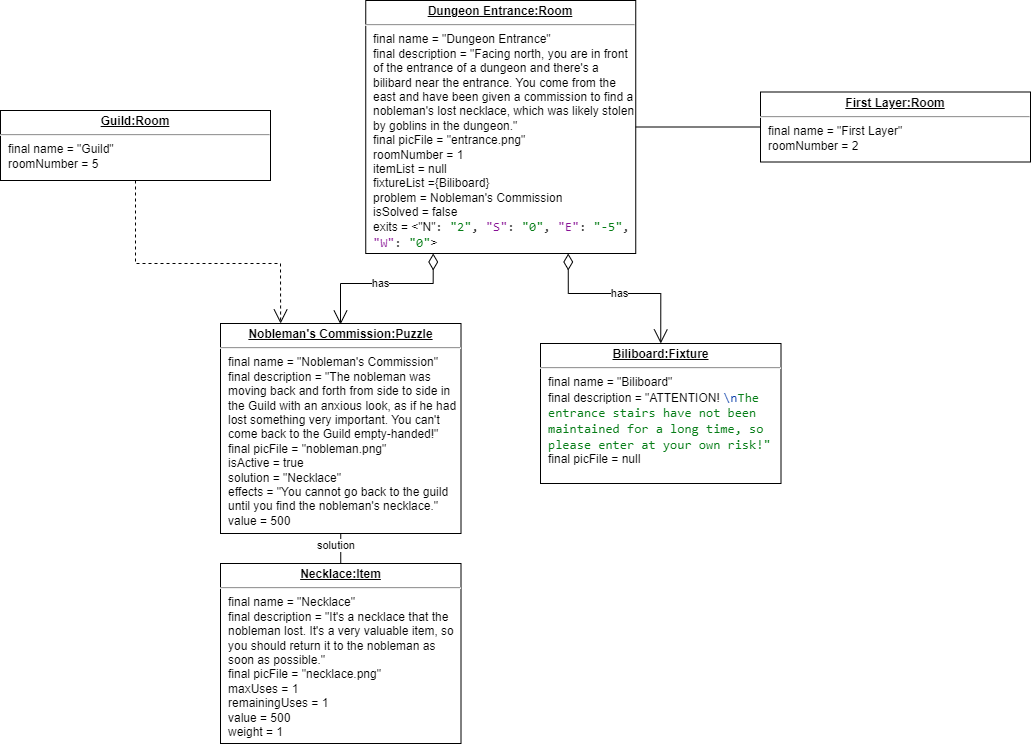

The diagram above was exported from draw.io. Its source (the exported page's mxGraphModel, read from the mxfile embedded in the PNG):
<mxGraphModel dx="1544" dy="397" grid="1" gridSize="10" guides="1" tooltips="1" connect="1" arrows="1" fold="1" page="1" pageScale="1" pageWidth="827" pageHeight="1169" math="0" shadow="0">
  <root>
    <mxCell id="0" />
    <mxCell id="1" parent="0" />
    <mxCell id="90" value="&lt;p style=&quot;margin:0px;margin-top:4px;text-align:center;text-decoration:underline;&quot;&gt;&lt;b&gt;Dungeon Entrance:Room&lt;/b&gt;&lt;/p&gt;&lt;hr&gt;&lt;p style=&quot;margin:0px;margin-left:8px;&quot;&gt;final name =&amp;nbsp;&quot;Dungeon Entrance&quot;&lt;/p&gt;&lt;p style=&quot;margin:0px;margin-left:8px;&quot;&gt;final description =&amp;nbsp;&quot;Facing north, you are in front of the entrance of a dungeon and there's a bilibard near the entrance. You come from the east and have been given a commission to find a nobleman's lost necklace, which was likely stolen by goblins in the dungeon.&quot;&lt;/p&gt;&lt;p style=&quot;margin:0px;margin-left:8px;&quot;&gt;final picFile =&amp;nbsp;&quot;entrance.png&quot;&lt;/p&gt;&lt;p style=&quot;margin:0px;margin-left:8px;&quot;&gt;roomNumber = 1&lt;br&gt;itemList = null&lt;br&gt;fixtureList ={Biliboard}&lt;/p&gt;&lt;p style=&quot;margin:0px;margin-left:8px;&quot;&gt;problem =&amp;nbsp;Nobleman's Commission&lt;/p&gt;&lt;p style=&quot;margin:0px;margin-left:8px;&quot;&gt;isSolved = false&lt;/p&gt;&lt;p style=&quot;margin:0px;margin-left:8px;&quot;&gt;exits = &amp;lt;&quot;N&quot;&lt;span style=&quot;font-family: &amp;quot;JetBrains Mono&amp;quot;, monospace; font-size: 9.8pt; background-color: rgb(255, 255, 255); color: rgb(8, 8, 8);&quot;&gt;: &lt;/span&gt;&lt;span style=&quot;font-family: &amp;quot;JetBrains Mono&amp;quot;, monospace; font-size: 9.8pt; background-color: rgb(255, 255, 255); color: rgb(6, 125, 23);&quot;&gt;&quot;2&quot;&lt;/span&gt;&lt;span style=&quot;font-family: &amp;quot;JetBrains Mono&amp;quot;, monospace; font-size: 9.8pt; background-color: rgb(255, 255, 255); color: rgb(8, 8, 8);&quot;&gt;, &lt;/span&gt;&lt;span style=&quot;font-family: &amp;quot;JetBrains Mono&amp;quot;, monospace; font-size: 9.8pt; background-color: rgb(255, 255, 255); color: rgb(135, 16, 148);&quot;&gt;&quot;S&quot;&lt;/span&gt;&lt;span style=&quot;font-family: &amp;quot;JetBrains Mono&amp;quot;, monospace; font-size: 9.8pt; background-color: rgb(255, 255, 255); color: rgb(8, 8, 8);&quot;&gt;: &lt;/span&gt;&lt;span style=&quot;font-family: &amp;quot;JetBrains Mono&amp;quot;, monospace; font-size: 9.8pt; background-color: rgb(255, 255, 255); color: rgb(6, 125, 23);&quot;&gt;&quot;0&quot;&lt;/span&gt;&lt;span style=&quot;font-family: &amp;quot;JetBrains Mono&amp;quot;, monospace; font-size: 9.8pt; background-color: rgb(255, 255, 255); color: rgb(8, 8, 8);&quot;&gt;, &lt;/span&gt;&lt;span style=&quot;font-family: &amp;quot;JetBrains Mono&amp;quot;, monospace; font-size: 9.8pt; background-color: rgb(255, 255, 255); color: rgb(135, 16, 148);&quot;&gt;&quot;E&quot;&lt;/span&gt;&lt;span style=&quot;font-family: &amp;quot;JetBrains Mono&amp;quot;, monospace; font-size: 9.8pt; background-color: rgb(255, 255, 255); color: rgb(8, 8, 8);&quot;&gt;: &lt;/span&gt;&lt;span style=&quot;font-family: &amp;quot;JetBrains Mono&amp;quot;, monospace; font-size: 9.8pt; background-color: rgb(255, 255, 255); color: rgb(6, 125, 23);&quot;&gt;&quot;-5&quot;&lt;/span&gt;&lt;span style=&quot;font-family: &amp;quot;JetBrains Mono&amp;quot;, monospace; font-size: 9.8pt; background-color: rgb(255, 255, 255); color: rgb(8, 8, 8);&quot;&gt;, &lt;/span&gt;&lt;span style=&quot;font-family: &amp;quot;JetBrains Mono&amp;quot;, monospace; font-size: 9.8pt; background-color: rgb(255, 255, 255); color: rgb(135, 16, 148);&quot;&gt;&quot;W&quot;&lt;/span&gt;&lt;span style=&quot;font-family: &amp;quot;JetBrains Mono&amp;quot;, monospace; font-size: 9.8pt; background-color: rgb(255, 255, 255); color: rgb(8, 8, 8);&quot;&gt;: &lt;/span&gt;&lt;span style=&quot;font-family: &amp;quot;JetBrains Mono&amp;quot;, monospace; font-size: 9.8pt; background-color: rgb(255, 255, 255); color: rgb(6, 125, 23);&quot;&gt;&quot;0&quot;&lt;/span&gt;&lt;span style=&quot;background-color: initial;&quot;&gt;&amp;gt;&lt;/span&gt;&lt;/p&gt;" style="verticalAlign=top;align=left;overflow=fill;fontSize=12;fontFamily=Helvetica;html=1;whiteSpace=wrap;" parent="1" vertex="1">
      <mxGeometry x="-144.75" y="700" width="270" height="253" as="geometry" />
    </mxCell>
    <mxCell id="91" value="&lt;p style=&quot;margin:0px;margin-top:4px;text-align:center;text-decoration:underline;&quot;&gt;&lt;b&gt;Biliboard:Fixture&lt;/b&gt;&lt;/p&gt;&lt;hr&gt;&lt;p style=&quot;margin:0px;margin-left:8px;&quot;&gt;final name =&amp;nbsp;&quot;Biliboard&quot;&lt;/p&gt;&lt;p style=&quot;margin:0px;margin-left:8px;&quot;&gt;final description =&amp;nbsp;&quot;ATTENTION! &lt;span style=&quot;font-family: &amp;quot;JetBrains Mono&amp;quot;, monospace; font-size: 9.8pt; background-color: rgb(255, 255, 255); color: rgb(0, 55, 166);&quot;&gt;\n&lt;/span&gt;&lt;span style=&quot;font-family: &amp;quot;JetBrains Mono&amp;quot;, monospace; font-size: 9.8pt; background-color: rgb(255, 255, 255); color: rgb(6, 125, 23);&quot;&gt;The entrance stairs have not been maintained for a long time, so please enter at your own risk!&quot;&lt;/span&gt;&lt;/p&gt;&lt;p style=&quot;margin:0px;margin-left:8px;&quot;&gt;final picFile = null&lt;br&gt;&lt;/p&gt;" style="verticalAlign=top;align=left;overflow=fill;fontSize=12;fontFamily=Helvetica;html=1;whiteSpace=wrap;" parent="1" vertex="1">
      <mxGeometry x="30" y="1043" width="240.5" height="140" as="geometry" />
    </mxCell>
    <mxCell id="95" value="has" style="endArrow=open;html=1;endSize=12;startArrow=diamondThin;startSize=14;startFill=0;edgeStyle=orthogonalEdgeStyle;rounded=0;exitX=0.75;exitY=1;exitDx=0;exitDy=0;entryX=0.5;entryY=0;entryDx=0;entryDy=0;" parent="1" source="90" target="91" edge="1">
      <mxGeometry relative="1" as="geometry">
        <mxPoint x="400" y="1123" as="sourcePoint" />
        <mxPoint x="363" y="783" as="targetPoint" />
        <Array as="points">
          <mxPoint x="58" y="993" />
          <mxPoint x="150" y="993" />
        </Array>
      </mxGeometry>
    </mxCell>
    <mxCell id="97" value="&lt;p style=&quot;margin:0px;margin-top:4px;text-align:center;text-decoration:underline;&quot;&gt;&lt;b&gt;Nobleman's Commission:Puzzle&lt;/b&gt;&lt;/p&gt;&lt;hr&gt;&lt;p style=&quot;margin:0px;margin-left:8px;&quot;&gt;final name =&amp;nbsp;&quot;Nobleman's Commission&lt;span style=&quot;background-color: initial;&quot;&gt;&quot;&lt;/span&gt;&lt;/p&gt;&lt;p style=&quot;margin:0px;margin-left:8px;&quot;&gt;final description =&amp;nbsp;&quot;The nobleman was moving back and forth from side to side in the Guild with an anxious look, as if he had lost something very important. You can't come back to the Guild empty-handed!&quot;&lt;/p&gt;&lt;p style=&quot;margin:0px;margin-left:8px;&quot;&gt;final picFile =&amp;nbsp;&quot;nobleman.png&quot;&lt;/p&gt;&lt;p style=&quot;margin:0px;margin-left:8px;&quot;&gt;&lt;span style=&quot;background-color: initial;&quot;&gt;isActive = true&lt;/span&gt;&lt;/p&gt;&lt;p style=&quot;margin:0px;margin-left:8px;&quot;&gt;&lt;span style=&quot;background-color: initial;&quot;&gt;solution =&amp;nbsp;&lt;/span&gt;&quot;Necklace&quot;&lt;/p&gt;&lt;p style=&quot;margin:0px;margin-left:8px;&quot;&gt;&lt;span style=&quot;background-color: initial;&quot;&gt;effects =&amp;nbsp;&lt;/span&gt;&quot;You cannot go back to the guild until you find the nobleman's necklace.&quot;&lt;/p&gt;&lt;p style=&quot;margin:0px;margin-left:8px;&quot;&gt;&lt;span style=&quot;background-color: initial;&quot;&gt;value = 500&lt;/span&gt;&lt;/p&gt;" style="verticalAlign=top;align=left;overflow=fill;fontSize=12;fontFamily=Helvetica;html=1;whiteSpace=wrap;" parent="1" vertex="1">
      <mxGeometry x="-290" y="1023" width="240.5" height="210" as="geometry" />
    </mxCell>
    <mxCell id="98" value="has" style="endArrow=open;html=1;endSize=12;startArrow=diamondThin;startSize=14;startFill=0;edgeStyle=orthogonalEdgeStyle;rounded=0;exitX=0.25;exitY=1;exitDx=0;exitDy=0;" parent="1" source="90" edge="1">
      <mxGeometry relative="1" as="geometry">
        <mxPoint x="-100" y="963" as="sourcePoint" />
        <mxPoint x="-170" y="1024" as="targetPoint" />
        <Array as="points">
          <mxPoint x="-77" y="983" />
          <mxPoint x="-170" y="983" />
          <mxPoint x="-170" y="1024" />
        </Array>
      </mxGeometry>
    </mxCell>
    <mxCell id="100" value="&lt;p style=&quot;margin:0px;margin-top:4px;text-align:center;text-decoration:underline;&quot;&gt;&lt;b&gt;Necklace:Item&lt;/b&gt;&lt;/p&gt;&lt;hr&gt;&lt;p style=&quot;margin:0px;margin-left:8px;&quot;&gt;final name =&amp;nbsp;&quot;Necklace&quot;&lt;/p&gt;&lt;p style=&quot;margin:0px;margin-left:8px;&quot;&gt;final description =&amp;nbsp;&quot;It's a necklace that the nobleman lost. It's a very valuable item, so you should return it to the nobleman as soon as possible.&quot;&lt;/p&gt;&lt;p style=&quot;margin:0px;margin-left:8px;&quot;&gt;final picFile =&amp;nbsp;&quot;necklace.png&quot;&lt;/p&gt;&lt;p style=&quot;margin:0px;margin-left:8px;&quot;&gt;&lt;span style=&quot;background-color: initial;&quot;&gt;&lt;font style=&quot;font-size: 12px;&quot; face=&quot;Helvetica&quot;&gt;maxUses = 1&lt;/font&gt;&lt;/span&gt;&lt;/p&gt;&lt;p style=&quot;margin:0px;margin-left:8px;&quot;&gt;&lt;span style=&quot;background-color: initial;&quot;&gt;&lt;font style=&quot;font-size: 12px;&quot;&gt;remainingUses = 1&lt;/font&gt;&lt;/span&gt;&lt;/p&gt;&lt;p style=&quot;margin:0px;margin-left:8px;&quot;&gt;&lt;span style=&quot;background-color: initial;&quot;&gt;&lt;font style=&quot;font-size: 12px;&quot; face=&quot;Helvetica&quot;&gt;value = 500&lt;/font&gt;&lt;/span&gt;&lt;/p&gt;&lt;p style=&quot;margin:0px;margin-left:8px;&quot;&gt;&lt;span style=&quot;background-color: initial;&quot;&gt;&lt;font face=&quot;Helvetica&quot; style=&quot;font-size: 12px;&quot;&gt;weight = 1&lt;/font&gt;&lt;/span&gt;&lt;/p&gt;" style="verticalAlign=top;align=left;overflow=fill;fontSize=12;fontFamily=Helvetica;html=1;whiteSpace=wrap;" parent="1" vertex="1">
      <mxGeometry x="-290" y="1263" width="240.5" height="180" as="geometry" />
    </mxCell>
    <mxCell id="101" value="" style="endArrow=none;html=1;edgeStyle=orthogonalEdgeStyle;rounded=0;exitX=0.5;exitY=1;exitDx=0;exitDy=0;entryX=0.5;entryY=0;entryDx=0;entryDy=0;" parent="1" source="97" target="100" edge="1">
      <mxGeometry relative="1" as="geometry">
        <mxPoint x="-400" y="1263" as="sourcePoint" />
        <mxPoint x="-240" y="1263" as="targetPoint" />
      </mxGeometry>
    </mxCell>
    <mxCell id="102" value="solution" style="edgeLabel;resizable=0;html=1;align=left;verticalAlign=bottom;" parent="101" connectable="0" vertex="1">
      <mxGeometry x="-1" relative="1" as="geometry">
        <mxPoint x="-25" y="20" as="offset" />
      </mxGeometry>
    </mxCell>
    <mxCell id="104" value="&lt;p style=&quot;margin:0px;margin-top:4px;text-align:center;text-decoration:underline;&quot;&gt;&lt;b&gt;First Layer:Room&lt;/b&gt;&lt;/p&gt;&lt;hr&gt;&lt;p style=&quot;margin:0px;margin-left:8px;&quot;&gt;final name =&amp;nbsp;&quot;First Layer&quot;&lt;/p&gt;&lt;p style=&quot;margin:0px;margin-left:8px;&quot;&gt;roomNumber = 2&lt;br&gt;&lt;br&gt;&lt;/p&gt;" style="verticalAlign=top;align=left;overflow=fill;fontSize=12;fontFamily=Helvetica;html=1;whiteSpace=wrap;" parent="1" vertex="1">
      <mxGeometry x="250" y="791.5" width="270" height="70" as="geometry" />
    </mxCell>
    <mxCell id="111" value="" style="endArrow=none;html=1;edgeStyle=orthogonalEdgeStyle;rounded=0;" parent="1" source="90" target="104" edge="1">
      <mxGeometry relative="1" as="geometry">
        <mxPoint x="130" y="833" as="sourcePoint" />
        <mxPoint x="279.5" y="843" as="targetPoint" />
      </mxGeometry>
    </mxCell>
    <mxCell id="114" value="&lt;p style=&quot;margin:0px;margin-top:4px;text-align:center;text-decoration:underline;&quot;&gt;&lt;b&gt;Guild:Room&lt;/b&gt;&lt;/p&gt;&lt;hr&gt;&lt;p style=&quot;margin:0px;margin-left:8px;&quot;&gt;final name =&amp;nbsp;&quot;Guild&quot;&lt;/p&gt;&lt;p style=&quot;margin:0px;margin-left:8px;&quot;&gt;roomNumber = 5&lt;br&gt;&lt;br&gt;&lt;/p&gt;" style="verticalAlign=top;align=left;overflow=fill;fontSize=12;fontFamily=Helvetica;html=1;whiteSpace=wrap;" parent="1" vertex="1">
      <mxGeometry x="-510" y="810" width="270" height="70" as="geometry" />
    </mxCell>
    <mxCell id="115" value="" style="endArrow=open;endSize=12;dashed=1;html=1;rounded=0;entryX=0.25;entryY=0;entryDx=0;entryDy=0;exitX=0.5;exitY=1;exitDx=0;exitDy=0;" parent="1" target="97" edge="1" source="114">
      <mxGeometry width="160" relative="1" as="geometry">
        <mxPoint x="-370" y="933" as="sourcePoint" />
        <mxPoint x="-200" y="943" as="targetPoint" />
        <Array as="points">
          <mxPoint x="-375" y="963" />
          <mxPoint x="-230" y="963" />
        </Array>
      </mxGeometry>
    </mxCell>
  </root>
</mxGraphModel>